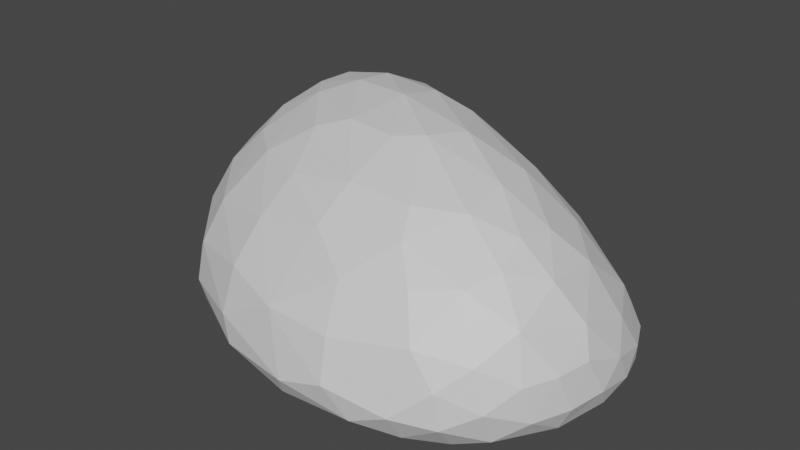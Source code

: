 # Source: rock2.blend  (saved by Blender 3.4.6; exported with 4.5.12 LTS)
import bpy
from mathutils import Matrix  # noqa: F401  (used for matrix-valued properties, if any)

bpy.ops.wm.read_factory_settings(use_empty=True)
scene = bpy.context.scene
scene.name = 'Scene'

# ---- collections
col_collection = bpy.data.collections.new('Collection'); scene.collection.children.link(col_collection)

# ---- materials (node trees are filled in below, after node groups)
mat_material = bpy.data.materials.new('Material')
mat_material.alpha_threshold = 0.0
mat_material.use_transparent_shadow = False
mat_material.roughness = 0.5
mat_material.line_color = (0.0, 0.0, 0.0, 1.0)

# ---- material node trees
mat_material.use_nodes = True; mat_material.node_tree.nodes.clear()
_N = mat_material.node_tree.nodes; _L = mat_material.node_tree.links
n0 = _N.new('ShaderNodeOutputMaterial'); n0.name = 'Material Output'; n0.location = (300, 300)
n1 = _N.new('ShaderNodeBsdfPrincipled'); n1.name = 'Principled BSDF'; n1.location = (10, 300)
n1.distribution = 'GGX'
n1.subsurface_method = 'RANDOM_WALK_SKIN'
n1.inputs[3].default_value = 1.45
n1.inputs[27].default_value = (0.0, 0.0, 0.0, 1.0)
n1.inputs[28].default_value = 1.0
_L.new(n1.outputs[0], n0.inputs[0])
n0.is_active_output = True

# ---- world
world_world = bpy.data.worlds.new('World'); scene.world = world_world
world_world.use_nodes = True; world_world.node_tree.nodes.clear()
_N = world_world.node_tree.nodes; _L = world_world.node_tree.links
n0 = _N.new('ShaderNodeOutputWorld'); n0.name = 'World Output'; n0.location = (300, 300)
n1 = _N.new('ShaderNodeBackground'); n1.name = 'Background'; n1.location = (10, 300)
n1.inputs[0].default_value = (0.05088, 0.05088, 0.05088, 1.0)
_L.new(n1.outputs[0], n0.inputs[0])
n0.is_active_output = True
world_world.color = (0.05088, 0.05088, 0.05088)
world_world.use_sun_shadow = False
world_world.sun_shadow_jitter_overblur = 0.0

# ---- meshes
me_cube = bpy.data.meshes.new('Cube')
me_cube.from_pydata([(-0.6354, 0.4517, -0.2856), (-0.6238, -0.4921, -0.3188), (-0.8042, 0.3702, -0.2014), (-0.871, 0.2511, -0.2391), (-0.9077, 0.1398, -0.2469), (-0.9258, 0.03864, -0.2128), (-0.8979, -0.09893, -0.2599), (-0.8492, -0.2242, -0.2793), (-0.7738, -0.3423, -0.2971), (0.3926, 0.4831, -0.3008), (0.1311, 0.563, -0.3116), (-0.1325, 0.584, -0.2864), (-0.501, 0.5383, -0.2313), (0.4765, 0.1462, 0.01784), (-0.6264, -0.4553, -0.1866), (-0.5937, -0.3791, -0.04387), (-0.4895, -0.2611, 0.1244), (0.5047, -0.6175, -0.2154), (0.517, -0.6063, -0.3451), (-0.6813, 0.4889, 0.01339), (-0.7051, 0.4775, -0.126), (-0.01825, -0.3697, 0.1893), (-0.2702, -0.3568, 0.1408), (0.3605, -0.1143, 0.2023), (0.3833, -0.3064, 0.1837), (0.2733, -0.4725, 0.1254), (-0.3096, -0.6424, -0.3777), (-0.01228, -0.7111, -0.3501), (0.2468, -0.6839, -0.3924), (0.3828, -0.6772, -0.3245), (-0.5259, 0.02813, 0.241), (-0.6375, 0.1642, 0.2191), (-0.6192, 0.2941, 0.2246), (-0.1707, 0.2474, 0.27), (-0.03034, 0.2693, 0.2231), (0.3238, 0.07048, 0.173), (0.6133, -0.4808, -0.4086), (0.7028, -0.4096, -0.3416), (0.7561, -0.2845, -0.3395), (0.7811, -0.1496, -0.3371), (0.7678, 0.0199, -0.382), (0.7424, 0.1238, -0.3292), (0.6755, 0.2684, -0.3538), (-0.5362, -0.005889, -0.4664), (-0.1612, -0.0213, -0.4944), (0.4829, 0.1149, -0.4981), (-0.5955, -0.4883, -0.3857), (-0.5548, -0.464, -0.4329), (-0.5349, -0.3645, -0.4669), (-0.4155, -0.3191, -0.4866), (0.5732, -0.3485, -0.4758), (0.5069, -0.5277, -0.4405), (-0.5284, 0.402, -0.3797), (-0.566, 0.2796, -0.4202), (-0.3159, 0.2417, -0.4637), (0.5113, 0.3452, -0.4707), (0.5863, 0.3554, -0.4331), (0.5803, 0.3745, -0.3434), (0.1268, 0.02825, 0.2666), (-0.406, 0.2677, 0.275), (-0.1692, 0.07157, 0.3076), (-0.4159, 0.1276, 0.2867), (0.07555, -0.1172, 0.2847), (-0.01425, -0.1737, 0.2768), (-0.2204, -0.1356, 0.2702), (0.2279, -0.3779, 0.1893), (-0.3439, -0.176, 0.2257), (0.4228, -0.6178, -0.1033), (0.3574, -0.5483, 0.03209), (0.1677, -0.7158, -0.2872), (0.1546, -0.6749, -0.1432), (0.1294, -0.5872, 0.003191), (-0.09842, -0.6566, -0.1477), (-0.04046, -0.4928, 0.0864), (-0.3369, -0.6364, -0.2767), (-0.3362, -0.5763, -0.127), (-0.305, -0.4795, 0.01809), (-0.8213, -0.2361, -0.1561), (-0.7706, -0.1667, -0.01201), (-0.6581, -0.1197, 0.1125), (-0.8961, -0.04987, -0.1278), (-0.8382, 0.006739, 0.01272), (-0.7176, 0.04242, 0.1427), (-0.8917, 0.1045, -0.03583), (-0.8005, 0.2041, 0.1089), (-0.9061, 0.2033, -0.08858), (-0.8454, 0.2939, 0.03139), (-0.8669, 0.317, -0.07161), (-0.759, 0.3329, 0.1229), (-0.7979, 0.4137, -0.0597), (-0.7461, 0.4195, 0.06935), (-0.6466, 0.3802, 0.1786), (0.3869, -0.6113, -0.4266), (-0.3757, -0.5908, -0.4145), (0.1246, -0.6073, -0.4668), (-0.04343, -0.6693, -0.4266), (0.2769, -0.5252, -0.4816), (-0.264, -0.5246, -0.4744), (-0.05783, -0.3993, -0.4981), (0.628, 0.2147, -0.1907), (0.6156, -0.0001578, -0.01772), (0.7229, 0.03726, -0.1931), (0.5228, -0.08641, 0.09636), (0.7737, -0.04982, -0.2709), (0.7257, -0.1847, -0.109), (0.6361, -0.2306, 0.01895), (0.5169, -0.2331, 0.1205), (0.7611, -0.2164, -0.2026), (0.7369, -0.3375, -0.2057), (0.6465, -0.4109, -0.05493), (0.5442, -0.3608, 0.07591), (0.6856, -0.4477, -0.2089), (0.6202, -0.536, -0.2826), (0.5849, -0.5393, -0.139), (0.4952, -0.4726, 0.04895), (-0.5107, 0.5547, -0.08789), (-0.5933, 0.4823, 0.1108), (-0.5118, 0.4136, 0.1997), (-0.3531, 0.5488, -0.005522), (-0.2418, 0.578, -0.155), (-0.3256, 0.4886, 0.1094), (-0.33, 0.3873, 0.2193), (0.03155, 0.5564, -0.1834), (-0.06955, 0.5105, -0.02882), (-0.006996, 0.3853, 0.1174), (0.2013, 0.4534, -0.09448), (0.3715, 0.347, -0.07908), (0.2684, 0.2199, 0.1147), (0.06181, 0.3581, -0.4759), (0.3314, 0.3724, -0.4826), (-0.7842, -0.2953, -0.36), (-0.8655, -0.0663, -0.3454), (-0.7379, 0.3211, -0.3276), (-0.7322, -0.2905, -0.4105), (-0.8076, 0.1563, -0.357), (-0.7357, -0.1099, -0.4293), (-0.6867, 0.03647, -0.4323), (0.7159, 0.1744, -0.4135), (0.7536, -0.08938, -0.4217), (0.7141, -0.2799, -0.4251), (0.6963, 0.1323, -0.4572), (0.6308, 0.1014, -0.484), (0.6558, -0.06121, -0.4851), (0.4484, -0.2805, -0.4983), (0.3857, 0.4965, -0.3833), (-0.276, 0.5306, -0.359), (0.05451, 0.5499, -0.3874), (0.3476, 0.4758, -0.4368), (-0.215, 0.4532, -0.4265), (0.05475, 0.4891, -0.437)], [], [(35, 58, 23), (33, 59, 60), (23, 62, 24), (62, 60, 63), (61, 30, 64), (62, 63, 65), (64, 66, 21), (34, 33, 58), (117, 59, 121), (32, 61, 59), (61, 31, 30), (66, 16, 22), (65, 21, 25), (65, 25, 24), (67, 69, 29), (68, 70, 67), (25, 71, 68), (70, 72, 69), (71, 72, 70), (72, 74, 27), (73, 76, 72), (75, 14, 74), (76, 16, 15), (17, 29, 18), (21, 22, 73), (74, 1, 26), (69, 27, 28), (77, 7, 8), (77, 6, 7), (78, 80, 77), (78, 82, 81), (80, 5, 6), (81, 83, 80), (82, 84, 81), (82, 31, 84), (83, 85, 5), (84, 86, 83), (85, 3, 4), (86, 87, 85), (32, 88, 84), (87, 2, 3), (86, 89, 87), (88, 90, 86), (32, 91, 88), (14, 8, 1), (15, 77, 14), (15, 79, 78), (79, 30, 82), (32, 117, 91), (91, 116, 90), (90, 19, 89), (89, 20, 2), (26, 93, 95), (94, 96, 92), (95, 97, 94), (93, 47, 97), (94, 97, 98), (97, 49, 98), (18, 92, 51), (29, 28, 92), (27, 26, 95), (26, 46, 93), (96, 143, 50), (96, 50, 51), (99, 41, 42), (100, 101, 99), (101, 103, 41), (100, 104, 101), (100, 105, 104), (102, 106, 105), (104, 107, 103), (107, 38, 39), (104, 108, 107), (105, 109, 104), (106, 110, 105), (108, 37, 38), (109, 111, 108), (111, 112, 37), (109, 113, 111), (99, 42, 57), (13, 35, 100), (35, 23, 102), (102, 23, 106), (106, 24, 110), (24, 114, 110), (25, 68, 114), (114, 67, 113), (113, 17, 112), (112, 18, 36), (103, 39, 40), (116, 118, 115), (117, 120, 116), (115, 118, 119), (119, 123, 122), (121, 124, 120), (123, 124, 125), (122, 125, 9), (124, 127, 126), (19, 115, 20), (33, 34, 121), (127, 35, 13), (126, 13, 99), (126, 57, 9), (11, 122, 10), (12, 119, 11), (45, 44, 129), (44, 45, 98), (130, 131, 133), (3, 134, 4), (132, 134, 3), (131, 134, 135), (133, 135, 48), (134, 136, 135), (132, 53, 134), (48, 43, 49), (135, 136, 43), (53, 43, 136), (1, 130, 46), (7, 131, 130), (5, 4, 131), (0, 132, 2), (52, 53, 132), (46, 133, 47), (42, 137, 56), (40, 138, 140), (139, 50, 142), (56, 140, 55), (50, 143, 142), (55, 45, 129), (141, 142, 45), (143, 45, 142), (41, 40, 137), (39, 139, 138), (37, 36, 139), (36, 51, 50), (11, 145, 12), (10, 146, 11), (10, 144, 146), (145, 52, 0), (146, 148, 145), (146, 147, 149), (148, 53, 52), (149, 129, 128), (148, 54, 53), (9, 57, 144), (144, 56, 147), (147, 55, 129), (58, 33, 60), (58, 60, 62), (60, 59, 61), (23, 58, 62), (63, 60, 64), (60, 61, 64), (24, 62, 65), (64, 30, 66), (65, 63, 21), (63, 64, 21), (35, 34, 58), (33, 121, 59), (117, 32, 59), (32, 31, 61), (66, 30, 16), (21, 66, 22), (67, 70, 69), (68, 71, 70), (25, 73, 71), (69, 72, 27), (71, 73, 72), (72, 75, 74), (72, 76, 75), (73, 22, 76), (74, 14, 1), (75, 15, 14), (75, 76, 15), (76, 22, 16), (17, 67, 29), (25, 21, 73), (27, 74, 26), (29, 69, 28), (77, 80, 6), (78, 81, 80), (78, 79, 82), (80, 83, 5), (81, 84, 83), (5, 85, 4), (83, 86, 85), (31, 32, 84), (85, 87, 3), (84, 88, 86), (87, 89, 2), (86, 90, 89), (88, 91, 90), (14, 77, 8), (15, 78, 77), (15, 16, 79), (79, 16, 30), (82, 30, 31), (91, 117, 116), (90, 116, 19), (89, 19, 20), (2, 20, 0), (28, 94, 92), (28, 95, 94), (93, 46, 47), (95, 93, 97), (97, 47, 48), (94, 98, 96), (97, 48, 49), (96, 98, 143), (18, 29, 92), (28, 27, 95), (26, 1, 46), (143, 98, 45), (92, 96, 51), (99, 101, 41), (100, 35, 102), (101, 104, 103), (100, 102, 105), (103, 107, 39), (107, 108, 38), (104, 109, 108), (105, 110, 109), (108, 111, 37), (110, 114, 109), (111, 113, 112), (109, 114, 113), (99, 13, 100), (106, 23, 24), (24, 25, 114), (114, 68, 67), (113, 67, 17), (112, 17, 18), (37, 112, 36), (41, 103, 40), (116, 120, 118), (117, 121, 120), (119, 118, 123), (118, 120, 123), (120, 124, 123), (121, 34, 124), (122, 123, 125), (125, 124, 126), (124, 34, 127), (9, 125, 126), (0, 20, 12), (20, 115, 12), (19, 116, 115), (34, 35, 127), (126, 127, 13), (126, 99, 57), (10, 122, 9), (11, 119, 122), (12, 115, 119), (54, 128, 44), (128, 129, 44), (44, 98, 49), (43, 54, 44), (131, 4, 134), (133, 131, 135), (134, 53, 136), (48, 135, 43), (53, 54, 43), (1, 8, 130), (8, 7, 130), (7, 6, 131), (6, 5, 131), (2, 132, 3), (0, 52, 132), (49, 43, 44), (47, 133, 48), (46, 130, 133), (137, 40, 140), (56, 137, 140), (140, 138, 142), (138, 139, 142), (139, 36, 50), (140, 142, 141), (55, 140, 141), (55, 141, 45), (42, 41, 137), (40, 39, 138), (39, 38, 139), (38, 37, 139), (36, 18, 51), (57, 42, 56), (12, 145, 0), (11, 146, 145), (146, 144, 147), (145, 148, 52), (146, 149, 148), (149, 147, 129), (149, 128, 148), (148, 128, 54), (9, 144, 10), (144, 57, 56), (147, 56, 55)])
_uv = me_cube.uv_layers.new(name='UVMap')
_uv.uv.foreach_set('vector', [0.6148, 0.4062, 0.6279, 0.3384, 0.6646, 0.4223, 0.5734, 0.2306, 0.5731, 0.148, 0.6212, 0.2343, 0.6646, 0.4223, 0.6692, 0.323, 0.7185, 0.4334, 0.6692, 0.323, 0.6212, 0.2343, 0.6873, 0.2925, 0.612, 0.1469, 0.644, 0.1099, 0.6817, 0.2197, 0.6692, 0.323, 0.6873, 0.2925, 0.7419, 0.3803, 0.6817, 0.2197, 0.6974, 0.177, 0.7453, 0.294, 0.5657, 0.2791, 0.5734, 0.2306, 0.6279, 0.3384, 0.608, 0.673, 0.6503, 0.7082, 0.6113, 0.7325, 0.5724, 0.0727, 0.612, 0.1469, 0.5731, 0.148, 0.612, 0.1469, 0.6094, 0.06844, 0.644, 0.1099, 0.6974, 0.177, 0.7282, 0.127, 0.7493, 0.2054, 0.7419, 0.3803, 0.7453, 0.294, 0.7695, 0.3975, 0.7419, 0.3803, 0.7695, 0.3975, 0.7185, 0.4334, 0.8422, 0.1239, 0.7725, 0.2019, 0.7793, 0.1257, 0.8817, 0.1515, 0.812, 0.2137, 0.8422, 0.1239, 0.9114, 0.1824, 0.8587, 0.2278, 0.8817, 0.1515, 1.0, 0.5408, 0.9902, 0.6254, 0.9605, 0.5292, 0.8587, 0.2278, 0.8023, 0.2975, 0.812, 0.2137, 0.9902, 0.6254, 0.9458, 0.7022, 0.9368, 0.5871, 0.885, 0.286, 0.8591, 0.3697, 0.8023, 0.2975, 0.9872, 0.7111, 0.9593, 0.8156, 0.9458, 0.7022, 0.8591, 0.3697, 0.9091, 0.429, 0.8468, 0.4582, 0.3993, 0.6712, 0.4257, 0.6234, 0.4328, 0.6727, 0.929, 0.2798, 0.9082, 0.3606, 0.885, 0.286, 0.9458, 0.7022, 0.9227, 0.8081, 0.9184, 0.6901, 0.9605, 0.5292, 0.9368, 0.5871, 0.9331, 0.5033, 0.9587, 0.8998, 0.923, 0.9069, 0.922, 0.8712, 0.04629, 0.7006, 0.09054, 0.6709, 0.08254, 0.7046, 0.006571, 0.6748, 0.05863, 0.6505, 0.04629, 0.7006, 0.7131, 0.02645, 0.648, 0.04213, 0.6653, 0.0, 0.05863, 0.6505, 0.08954, 0.6326, 0.09054, 0.6709, 0.01823, 0.6283, 0.043, 0.6056, 0.05863, 0.6505, 0.648, 0.04213, 0.6059, 0.01028, 0.6653, 0.0, 0.648, 0.04213, 0.6094, 0.06844, 0.6059, 0.01028, 0.043, 0.6056, 0.06423, 0.5833, 0.08954, 0.6326, 0.0, 0.5724, 0.03084, 0.5536, 0.043, 0.6056, 0.06423, 0.5833, 0.1021, 0.5803, 0.1021, 0.6089, 0.03084, 0.5536, 0.06168, 0.5535, 0.06423, 0.5833, 0.6429, 0.6357, 0.6218, 0.5826, 0.6503, 0.5626, 0.8298, 0.8118, 0.8648, 0.7844, 0.8782, 0.8175, 0.6185, 0.5446, 0.5746, 0.5564, 0.597, 0.529, 0.6218, 0.5826, 0.5928, 0.5854, 0.6185, 0.5446, 0.6429, 0.6357, 0.6165, 0.6261, 0.6218, 0.5826, 0.9593, 0.8156, 0.922, 0.8712, 0.9227, 0.8081, 0.9995, 0.8153, 0.9587, 0.8998, 0.9593, 0.8156, 0.7695, 0.0918, 0.693, 0.06559, 0.7131, 0.02645, 0.693, 0.06559, 0.644, 0.1099, 0.648, 0.04213, 0.6429, 0.6357, 0.608, 0.673, 0.6165, 0.6261, 0.6165, 0.6261, 0.5803, 0.6412, 0.5928, 0.5854, 0.7869, 0.7643, 0.8008, 0.7356, 0.824, 0.7799, 0.824, 0.7799, 0.8405, 0.7426, 0.8648, 0.7844, 0.162, 0.5716, 0.1768, 0.5535, 0.1768, 0.6462, 0.01094, 0.3322, 0.02828, 0.3876, 0.0003114, 0.4233, 3.21e-08, 0.2716, 0.04858, 0.1989, 0.01094, 0.3322, 0.03447, 0.1577, 0.07667, 0.09869, 0.04858, 0.1989, 0.01094, 0.3322, 0.04858, 0.1989, 0.076, 0.2742, 0.04858, 0.1989, 0.1119, 0.1515, 0.076, 0.2742, 0.4328, 0.6727, 0.4592, 0.6303, 0.4669, 0.6771, 0.4257, 0.6234, 0.4487, 0.5794, 0.4592, 0.6303, 0.9368, 0.5871, 0.9184, 0.6901, 0.9138, 0.5991, 0.9184, 0.6901, 0.9048, 0.7975, 0.9052, 0.7155, 0.02828, 0.3876, 0.09057, 0.4539, 0.06694, 0.4955, 0.02828, 0.3876, 0.06694, 0.4955, 0.01927, 0.4674, 0.4668, 0.05475, 0.4775, 0.000924, 0.5106, 0.03123, 0.39, 0.05585, 0.4328, 0.01099, 0.4668, 0.05475, 0.7049, 0.6545, 0.7307, 0.6337, 0.7403, 0.6813, 0.39, 0.05585, 0.3731, 5.977e-08, 0.4328, 0.01099, 0.39, 0.05585, 0.3385, 0.03502, 0.3731, 5.977e-08, 0.6568, 0.4781, 0.6971, 0.4787, 0.6972, 0.5199, 0.6891, 0.5938, 0.7171, 0.5882, 0.7307, 0.6337, 0.7171, 0.5882, 0.7577, 0.575, 0.7528, 0.6098, 0.6891, 0.5938, 0.7218, 0.557, 0.7171, 0.5882, 0.6532, 0.5786, 0.6804, 0.5339, 0.6891, 0.5938, 0.6971, 0.4787, 0.7337, 0.4902, 0.6972, 0.5199, 0.7218, 0.557, 0.7616, 0.5431, 0.7577, 0.575, 0.8952, 0.04313, 0.8551, 0.02176, 0.875, 5.977e-08, 0.4092, 0.7481, 0.4204, 0.7148, 0.4465, 0.7545, 0.8952, 0.04313, 0.853, 0.06391, 0.8551, 0.02176, 0.4668, 0.05475, 0.5106, 0.03123, 0.5295, 0.07045, 0.4116, 0.114, 0.3662, 0.1691, 0.39, 0.05585, 0.3662, 0.1691, 0.3247, 0.1459, 0.3506, 0.08786, 0.6568, 0.4781, 0.6646, 0.4223, 0.6971, 0.4787, 0.6971, 0.4787, 0.7185, 0.4334, 0.7337, 0.4902, 0.7185, 0.4334, 0.7671, 0.4748, 0.7337, 0.4902, 0.9114, 0.1824, 0.8817, 0.1515, 0.9034, 0.1031, 0.9034, 0.1031, 0.8422, 0.1239, 0.853, 0.06391, 0.853, 0.06391, 0.8195, 0.08928, 0.8214, 0.04273, 0.4204, 0.7148, 0.4328, 0.6727, 0.4593, 0.7163, 0.7307, 0.6337, 0.7528, 0.6098, 0.7592, 0.6556, 0.7725, 0.7091, 0.8014, 0.6232, 0.8262, 0.6724, 0.4335, 0.465, 0.4649, 0.4039, 0.4659, 0.4896, 0.8262, 0.6724, 0.8014, 0.6232, 0.8418, 0.5822, 0.5363, 0.3638, 0.4955, 0.3129, 0.5356, 0.2722, 0.4227, 0.4061, 0.4406, 0.2945, 0.4649, 0.4039, 0.4955, 0.3129, 0.4406, 0.2945, 0.4959, 0.2167, 0.5356, 0.2722, 0.4959, 0.2167, 0.5429, 0.142, 0.4406, 0.2945, 0.4072, 0.1936, 0.4709, 0.1553, 0.8008, 0.7356, 0.8262, 0.6724, 0.8405, 0.7426, 0.3841, 0.3484, 0.3967, 0.3014, 0.4227, 0.4061, 0.4072, 0.1936, 0.3662, 0.1691, 0.4116, 0.114, 0.4709, 0.1553, 0.4116, 0.114, 0.4668, 0.05475, 0.4709, 0.1553, 0.5295, 0.07045, 0.5429, 0.142, 0.8775, 0.5445, 0.8471, 0.4956, 0.882, 0.461, 0.8668, 0.669, 0.8418, 0.5822, 0.8775, 0.5445, 0.2004, 0.4763, 0.1861, 0.248, 0.2784, 0.43, 0.1861, 0.248, 0.2004, 0.4763, 0.076, 0.2742, 0.5067, 0.6383, 0.5156, 0.5723, 0.5272, 0.6477, 0.5254, 0.4923, 0.5522, 0.53, 0.509, 0.513, 0.3047, 0.05447, 0.2608, 0.02611, 0.2905, 0.005524, 0.2005, 0.0, 0.2608, 0.02611, 0.1829, 0.04483, 0.1321, 0.04118, 0.1829, 0.04483, 0.1037, 0.1085, 0.2608, 0.02611, 0.2222, 0.06575, 0.1829, 0.04483, 0.3047, 0.05447, 0.2861, 0.1141, 0.2608, 0.02611, 0.1037, 0.1085, 0.2045, 0.1174, 0.1119, 0.1515, 0.1829, 0.04483, 0.2222, 0.06575, 0.2045, 0.1174, 0.2861, 0.1141, 0.2045, 0.1174, 0.2222, 0.06575, 0.9227, 0.8081, 0.9034, 0.8772, 0.9048, 0.7975, 0.4856, 0.6078, 0.5156, 0.5723, 0.5067, 0.6383, 0.487, 0.532, 0.509, 0.513, 0.5156, 0.5723, 0.8852, 0.7204, 0.9005, 0.7662, 0.8648, 0.7844, 0.3193, 0.1301, 0.2861, 0.1141, 0.3047, 0.05447, 0.5216, 0.7127, 0.5272, 0.6477, 0.5417, 0.7157, 0.3683, 0.5101, 0.3964, 0.4923, 0.3744, 0.5456, 0.1591, 0.6557, 0.1397, 0.6808, 0.1347, 0.6187, 0.08127, 0.546, 0.06694, 0.4955, 0.1445, 0.5318, 0.2645, 0.5181, 0.1976, 0.5508, 0.2642, 0.492, 0.06694, 0.4955, 0.09057, 0.4539, 0.1445, 0.5318, 0.2642, 0.492, 0.2004, 0.4763, 0.2784, 0.43, 0.1912, 0.5274, 0.1445, 0.5318, 0.2004, 0.4763, 0.09057, 0.4539, 0.2004, 0.4763, 0.1445, 0.5318, 0.7403, 0.6813, 0.7592, 0.6556, 0.7616, 0.6975, 0.1591, 0.7011, 0.1155, 0.7254, 0.1397, 0.6808, 0.4465, 0.7545, 0.4593, 0.7163, 0.4827, 0.7723, 0.02865, 0.5055, 0.01927, 0.4674, 0.06694, 0.4955, 0.8775, 0.5445, 0.9005, 0.5953, 0.8668, 0.669, 0.3259, 0.7112, 0.3476, 0.7377, 0.3247, 0.8029, 0.3259, 0.7112, 0.3456, 0.6209, 0.3476, 0.7377, 0.3544, 0.8506, 0.3883, 0.9319, 0.3619, 0.9703, 0.3476, 0.7377, 0.3808, 0.8265, 0.3544, 0.8506, 0.3476, 0.7377, 0.3623, 0.6335, 0.369, 0.7352, 0.3218, 0.2411, 0.2861, 0.1141, 0.3193, 0.1301, 0.3218, 0.3362, 0.2784, 0.43, 0.2845, 0.3355, 0.3218, 0.2411, 0.2659, 0.2007, 0.2861, 0.1141, 0.5429, 0.142, 0.5295, 0.07045, 0.5628, 0.139, 0.3456, 0.6209, 0.3744, 0.5456, 0.3623, 0.6335, 0.3072, 0.438, 0.2642, 0.492, 0.2784, 0.43, 0.6279, 0.3384, 0.5734, 0.2306, 0.6212, 0.2343, 0.6279, 0.3384, 0.6212, 0.2343, 0.6692, 0.323, 0.6212, 0.2343, 0.5731, 0.148, 0.612, 0.1469, 0.6646, 0.4223, 0.6279, 0.3384, 0.6692, 0.323, 0.6873, 0.2925, 0.6212, 0.2343, 0.6817, 0.2197, 0.6212, 0.2343, 0.612, 0.1469, 0.6817, 0.2197, 0.7185, 0.4334, 0.6692, 0.323, 0.7419, 0.3803, 0.6817, 0.2197, 0.644, 0.1099, 0.6974, 0.177, 0.7419, 0.3803, 0.6873, 0.2925, 0.7453, 0.294, 0.6873, 0.2925, 0.6817, 0.2197, 0.7453, 0.294, 0.3662, 0.1691, 0.3967, 0.3014, 0.3405, 0.2363, 0.6464, 0.783, 0.6113, 0.7325, 0.6503, 0.7082, 0.608, 0.673, 0.6429, 0.6357, 0.6503, 0.7082, 0.5724, 0.0727, 0.6094, 0.06844, 0.612, 0.1469, 0.6974, 0.177, 0.644, 0.1099, 0.7282, 0.127, 0.7453, 0.294, 0.6974, 0.177, 0.7493, 0.2054, 0.8422, 0.1239, 0.812, 0.2137, 0.7725, 0.2019, 0.8817, 0.1515, 0.8587, 0.2278, 0.812, 0.2137, 0.9114, 0.1824, 0.885, 0.286, 0.8587, 0.2278, 0.9605, 0.5292, 0.9902, 0.6254, 0.9368, 0.5871, 0.8587, 0.2278, 0.885, 0.286, 0.8023, 0.2975, 0.9902, 0.6254, 0.9872, 0.7111, 0.9458, 0.7022, 0.8023, 0.2975, 0.8591, 0.3697, 0.8088, 0.3751, 0.885, 0.286, 0.9082, 0.3606, 0.8591, 0.3697, 0.9458, 0.7022, 0.9593, 0.8156, 0.9227, 0.8081, 0.9872, 0.7111, 0.9995, 0.8153, 0.9593, 0.8156, 0.8088, 0.3751, 0.8591, 0.3697, 0.8468, 0.4582, 0.8591, 0.3697, 0.9082, 0.3606, 0.9091, 0.429, 0.8195, 0.08928, 0.8422, 0.1239, 0.7793, 0.1257, 0.9114, 0.1824, 0.929, 0.2798, 0.885, 0.286, 0.9368, 0.5871, 0.9458, 0.7022, 0.9184, 0.6901, 0.9566, 0.461, 0.9605, 0.5292, 0.9331, 0.5033, 0.04629, 0.7006, 0.05863, 0.6505, 0.09054, 0.6709, 0.006571, 0.6748, 0.01823, 0.6283, 0.05863, 0.6505, 0.7131, 0.02645, 0.693, 0.06559, 0.648, 0.04213, 0.05863, 0.6505, 0.043, 0.6056, 0.08954, 0.6326, 0.01823, 0.6283, 0.0, 0.5724, 0.043, 0.6056, 0.08954, 0.6326, 0.06423, 0.5833, 0.1021, 0.6089, 0.043, 0.6056, 0.03084, 0.5536, 0.06423, 0.5833, 0.6094, 0.06844, 0.5724, 0.0727, 0.6059, 0.01028, 0.06423, 0.5833, 0.06168, 0.5535, 0.1021, 0.5803, 0.6503, 0.5626, 0.6218, 0.5826, 0.6185, 0.5446, 0.8298, 0.8118, 0.824, 0.7799, 0.8648, 0.7844, 0.6185, 0.5446, 0.5928, 0.5854, 0.5746, 0.5564, 0.6218, 0.5826, 0.6165, 0.6261, 0.5928, 0.5854, 0.9593, 0.8156, 0.9587, 0.8998, 0.922, 0.8712, 0.9995, 0.8153, 1.0, 0.893, 0.9587, 0.8998, 0.7695, 0.0918, 0.7282, 0.127, 0.693, 0.06559, 0.693, 0.06559, 0.7282, 0.127, 0.644, 0.1099, 0.648, 0.04213, 0.644, 0.1099, 0.6094, 0.06844, 0.6165, 0.6261, 0.608, 0.673, 0.5803, 0.6412, 0.5928, 0.5854, 0.5803, 0.6412, 0.5657, 0.604, 0.824, 0.7799, 0.8008, 0.7356, 0.8405, 0.7426, 0.8648, 0.7844, 0.8405, 0.7426, 0.8852, 0.7204, 0.4487, 0.5794, 0.4827, 0.5501, 0.4592, 0.6303, 0.4487, 0.5794, 0.4733, 0.4923, 0.4827, 0.5501, 0.5522, 0.771, 0.5216, 0.7127, 0.5417, 0.7157, 3.21e-08, 0.2716, 0.03447, 0.1577, 0.04858, 0.1989, 0.04858, 0.1989, 0.07667, 0.09869, 0.1037, 0.1085, 0.01094, 0.3322, 0.076, 0.2742, 0.02828, 0.3876, 0.04858, 0.1989, 0.1037, 0.1085, 0.1119, 0.1515, 0.02828, 0.3876, 0.076, 0.2742, 0.09057, 0.4539, 0.4328, 0.6727, 0.4257, 0.6234, 0.4592, 0.6303, 0.4487, 0.5794, 0.4474, 0.4985, 0.4733, 0.4923, 0.9184, 0.6901, 0.9227, 0.8081, 0.9048, 0.7975, 0.09057, 0.4539, 0.076, 0.2742, 0.2004, 0.4763, 0.0003114, 0.4233, 0.02828, 0.3876, 0.01927, 0.4674, 0.4668, 0.05475, 0.4328, 0.01099, 0.4775, 0.000924, 0.39, 0.05585, 0.3662, 0.1691, 0.3506, 0.08786, 0.7049, 0.6545, 0.6891, 0.5938, 0.7307, 0.6337, 0.39, 0.05585, 0.3506, 0.08786, 0.3385, 0.03502, 0.7307, 0.6337, 0.7171, 0.5882, 0.7528, 0.6098, 0.7171, 0.5882, 0.7218, 0.557, 0.7577, 0.575, 0.6891, 0.5938, 0.6804, 0.5339, 0.7218, 0.557, 0.6972, 0.5199, 0.7337, 0.4902, 0.75, 0.5262, 0.7218, 0.557, 0.7255, 0.529, 0.7616, 0.5431, 0.929, 0.08364, 0.9034, 0.1031, 0.8952, 0.04313, 0.8551, 0.02176, 0.853, 0.06391, 0.8214, 0.04273, 0.8952, 0.04313, 0.9034, 0.1031, 0.853, 0.06391, 0.4668, 0.05475, 0.4116, 0.114, 0.39, 0.05585, 0.6971, 0.4787, 0.6646, 0.4223, 0.7185, 0.4334, 0.7185, 0.4334, 0.7695, 0.3975, 0.7671, 0.4748, 0.9034, 0.1031, 0.8817, 0.1515, 0.8422, 0.1239, 0.853, 0.06391, 0.8422, 0.1239, 0.8195, 0.08928, 0.4204, 0.7148, 0.3993, 0.6712, 0.4328, 0.6727, 0.4465, 0.7545, 0.4204, 0.7148, 0.4593, 0.7163, 0.7403, 0.6813, 0.7307, 0.6337, 0.7592, 0.6556, 0.4659, 0.4896, 0.4649, 0.4039, 0.5006, 0.4086, 0.4335, 0.465, 0.4227, 0.4061, 0.4649, 0.4039, 0.5363, 0.3638, 0.5006, 0.4086, 0.4955, 0.3129, 0.5006, 0.4086, 0.4649, 0.4039, 0.4955, 0.3129, 0.4649, 0.4039, 0.4406, 0.2945, 0.4955, 0.3129, 0.4227, 0.4061, 0.3967, 0.3014, 0.4406, 0.2945, 0.5356, 0.2722, 0.4955, 0.3129, 0.4959, 0.2167, 0.4959, 0.2167, 0.4406, 0.2945, 0.4709, 0.1553, 0.4406, 0.2945, 0.3967, 0.3014, 0.4072, 0.1936, 0.5429, 0.142, 0.4959, 0.2167, 0.4709, 0.1553, 0.8852, 0.7204, 0.8405, 0.7426, 0.8668, 0.669, 0.8405, 0.7426, 0.8262, 0.6724, 0.8668, 0.669, 0.8008, 0.7356, 0.7725, 0.7091, 0.8262, 0.6724, 0.3967, 0.3014, 0.3662, 0.1691, 0.4072, 0.1936, 0.4709, 0.1553, 0.4072, 0.1936, 0.4116, 0.114, 0.4709, 0.1553, 0.4668, 0.05475, 0.5295, 0.07045, 0.5628, 0.2311, 0.5356, 0.2722, 0.5429, 0.142, 0.8775, 0.5445, 0.8418, 0.5822, 0.8471, 0.4956, 0.8668, 0.669, 0.8262, 0.6724, 0.8418, 0.5822, 0.2659, 0.2007, 0.2845, 0.3355, 0.1861, 0.248, 0.2845, 0.3355, 0.2784, 0.43, 0.1861, 0.248, 0.1861, 0.248, 0.076, 0.2742, 0.1119, 0.1515, 0.2045, 0.1174, 0.2659, 0.2007, 0.1861, 0.248, 0.5156, 0.5723, 0.509, 0.513, 0.5522, 0.53, 0.1321, 0.04118, 0.2005, 0.0, 0.1829, 0.04483, 0.2608, 0.02611, 0.2861, 0.1141, 0.2222, 0.06575, 0.1037, 0.1085, 0.1829, 0.04483, 0.2045, 0.1174, 0.2861, 0.1141, 0.2659, 0.2007, 0.2045, 0.1174, 0.9227, 0.8081, 0.922, 0.8712, 0.9034, 0.8772, 0.4887, 0.6475, 0.4856, 0.6078, 0.5067, 0.6383, 0.4856, 0.6078, 0.4871, 0.5705, 0.5156, 0.5723, 0.4871, 0.5705, 0.487, 0.532, 0.5156, 0.5723, 0.8648, 0.7844, 0.9005, 0.7662, 0.8782, 0.8175, 0.3619, 0.9703, 0.3883, 0.9319, 0.3964, 1.0, 0.1119, 0.1515, 0.2045, 0.1174, 0.1861, 0.248, 0.07667, 0.09869, 0.1321, 0.04118, 0.1037, 0.1085, 0.5216, 0.7127, 0.5067, 0.6383, 0.5272, 0.6477, 0.1514, 0.6112, 0.1591, 0.6557, 0.1347, 0.6187, 0.1291, 0.5535, 0.1514, 0.6112, 0.1347, 0.6187, 0.1347, 0.6187, 0.1397, 0.6808, 0.1051, 0.6632, 0.1397, 0.6808, 0.1155, 0.7254, 0.1051, 0.6632, 0.08127, 0.546, 0.02865, 0.5055, 0.06694, 0.4955, 0.1976, 0.5508, 0.1445, 0.5318, 0.1912, 0.5274, 0.2642, 0.492, 0.1976, 0.5508, 0.1912, 0.5274, 0.2642, 0.492, 0.1912, 0.5274, 0.2004, 0.4763, 0.7409, 0.7205, 0.7403, 0.6813, 0.7616, 0.6975, 0.1591, 0.6557, 0.1591, 0.7011, 0.1397, 0.6808, 0.1591, 0.7011, 0.1428, 0.733, 0.1155, 0.7254, 0.4584, 0.7868, 0.4465, 0.7545, 0.4827, 0.7723, 0.4593, 0.7163, 0.4328, 0.6727, 0.4669, 0.6771, 0.3511, 0.5478, 0.3683, 0.5101, 0.3744, 0.5456, 0.331, 0.9275, 0.3544, 0.8506, 0.3619, 0.9703, 0.3247, 0.8029, 0.3476, 0.7377, 0.3544, 0.8506, 0.3476, 0.7377, 0.3456, 0.6209, 0.3623, 0.6335, 0.3544, 0.8506, 0.3808, 0.8265, 0.3883, 0.9319, 0.3476, 0.7377, 0.369, 0.7352, 0.3808, 0.8265, 0.3218, 0.3362, 0.3072, 0.438, 0.2784, 0.43, 0.3218, 0.3362, 0.2845, 0.3355, 0.3218, 0.2411, 0.3218, 0.2411, 0.2845, 0.3355, 0.2659, 0.2007, 0.5429, 0.142, 0.5628, 0.139, 0.5628, 0.2311, 0.3456, 0.6209, 0.3511, 0.5478, 0.3744, 0.5456, 0.3623, 0.6335, 0.3744, 0.5456, 0.3869, 0.5713])
me_cube.materials.append(mat_material)
me_cube.use_mirror_vertex_groups = False
me_cube.update()

# ---- objects
ob_cube = bpy.data.objects.new('Cube', me_cube)

# ---- transforms, parenting, visibility, modifiers, constraints
ob_cube.location = (0.0, 0.0, 0.0)
ob_cube.lock_rotations_4d = False
ob_cube.empty_display_type = 'ARROWS'
ob_cube.lineart.crease_threshold = 0.0

# ---- collection membership
col_collection.objects.link(ob_cube)

# ---- scene / render settings (as saved in the file)
scene.frame_start = 1; scene.frame_end = 250; scene.frame_set(1)
scene.render.engine = 'BLENDER_EEVEE_NEXT'
scene.cycles.sampling_pattern = 'TABULATED_SOBOL'
scene.cycles.use_light_tree = False
scene.view_settings.view_transform = 'Filmic'
bpy.context.view_layer.update()

# ---- added for rendering (the .blend has no active camera and no usable light): camera, sun
cam_auto = bpy.data.cameras.new('AutoCamera')
cam_auto.lens = 50.0
cam_auto.sensor_width = 36.0
cam_auto.clip_end = 1000.0
ob_auto_camera = bpy.data.objects.new('AutoCamera', cam_auto)
scene.collection.objects.link(ob_auto_camera)
ob_auto_camera.location = (2.04813, -2.61049, 1.60107)
ob_auto_camera.rotation_euler = (1.09748, -7.21219e-08, 0.694738)
scene.camera = ob_auto_camera
light_auto_sun = bpy.data.lights.new('AutoSun', 'SUN')
light_auto_sun.energy = 3.0
light_auto_sun.angle = 0.0523599
ob_auto_sun = bpy.data.objects.new('AutoSun', light_auto_sun)
scene.collection.objects.link(ob_auto_sun)
ob_auto_sun.rotation_euler = (0.872665, 0.174533, 0.523599)
bpy.context.view_layer.update()
